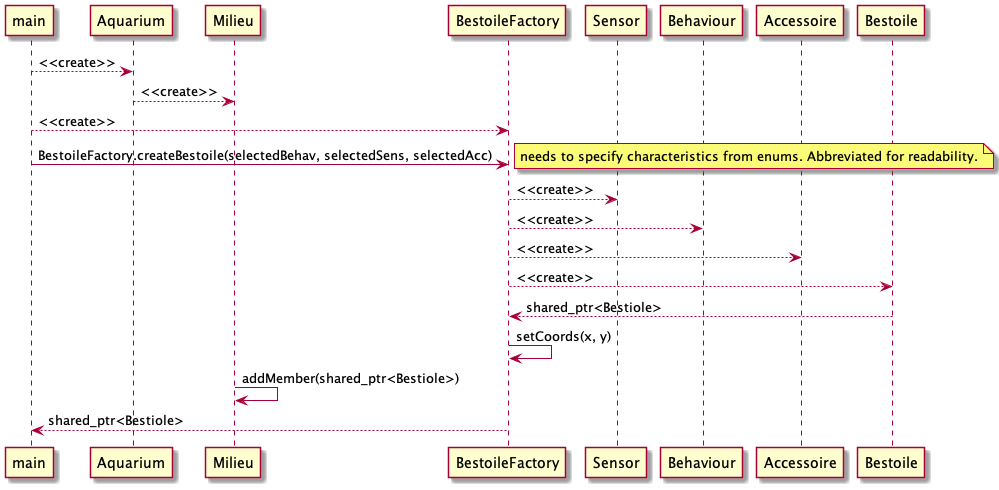

The diagram above was rendered by PlantUML. Its source (embedded in the PNG):
@startuml sqeuencediagramm
participant main
participant Aquarium
participant Milieu
participant BestoileFactory
participant Sensor
participant Behaviour
participant Accessoire
participant Bestoile


main --> Aquarium: <<create>>
Aquarium --> Milieu: <<create>>
main --> BestoileFactory: <<create>>
main -> BestoileFactory: BestoileFactory.createBestoile(selectedBehav, selectedSens, selectedAcc)
note right: needs to specify characteristics from enums. Abbreviated for readability.
BestoileFactory --> Sensor: <<create>>
BestoileFactory --> Behaviour: <<create>>
BestoileFactory --> Accessoire: <<create>>
BestoileFactory --> Bestoile: <<create>>
Bestoile --> BestoileFactory: shared_ptr<Bestiole>
BestoileFactory -> BestoileFactory: setCoords(x, y)
Milieu -> Milieu: addMember(shared_ptr<Bestiole>)


BestoileFactory --> main: shared_ptr<Bestiole>



@enduml